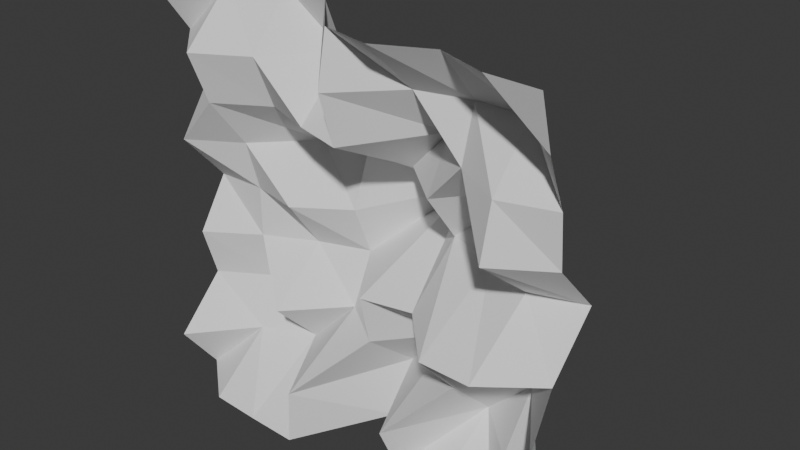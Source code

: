 # Source: pointy.blend  (saved by Blender 4.4.32; exported with 4.5.12 LTS)
import bpy
from mathutils import Matrix  # noqa: F401  (used for matrix-valued properties, if any)

bpy.ops.wm.read_factory_settings(use_empty=True)
scene = bpy.context.scene
scene.name = 'Scene'

# ---- collections
col_collection = bpy.data.collections.new('Collection'); scene.collection.children.link(col_collection)

# ---- world
world_world = bpy.data.worlds.new('World'); scene.world = world_world
world_world.use_nodes = True; world_world.node_tree.nodes.clear()
_N = world_world.node_tree.nodes; _L = world_world.node_tree.links
n0 = _N.new('ShaderNodeOutputWorld'); n0.name = 'World Output'; n0.location = (300, 300)
n1 = _N.new('ShaderNodeBackground'); n1.name = 'Background'; n1.location = (10, 300)
n1.inputs[0].default_value = (0.05088, 0.05088, 0.05088, 1.0)
_L.new(n1.outputs[0], n0.inputs[0])
n0.is_active_output = True
world_world.color = (0.05088, 0.05088, 0.05088)
world_world.sun_shadow_jitter_overblur = 0.0

# ---- meshes
me_plane_001 = bpy.data.meshes.new('Plane.001')
me_plane_001.from_pydata([(0.5, -0.0631, -0.5), (-0.5, -0.02298, -0.5), (0.5, -0.1351, 0.5), (-0.5, -0.1039, 0.5), (-0.375, -0.00574, 0.5), (-0.25, 0.04413, 0.5), (-0.125, 0.0282, 0.5), (0.0, -0.1056, 0.5), (0.125, -0.1363, 0.5), (0.25, -0.07752, 0.5), (0.375, -0.1267, 0.5), (-0.5, -0.1177, -0.375), (-0.5, 0.006123, -0.25), (-0.5, -0.03101, -0.125), (-0.5, 0.04932, 3.725e-09), (-0.5, -0.061, 0.125), (-0.5, 0.02578, 0.25), (-0.5, -0.01365, 0.375), (0.375, -0.04546, -0.5), (0.25, -0.08434, -0.5), (0.125, -0.04866, -0.5), (0.0, 0.09499, -0.5), (-0.125, -0.1367, -0.5), (-0.25, -0.1334, -0.5), (-0.375, -0.1275, -0.5), (0.5, -0.09873, 0.375), (0.5, -0.04605, 0.25), (0.5, -0.0336, 0.125), (0.5, 0.08675, 7.451e-09), (0.5, -0.03742, -0.125), (0.5, -0.1016, -0.25), (0.5, -0.05891, -0.375), (-0.375, -0.1306, 0.375), (-0.375, -0.08116, 0.25), (-0.375, 0.0147, 0.125), (-0.375, 0.04984, 3.725e-09), (-0.375, 0.05059, -0.125), (-0.375, 0.08192, -0.25), (-0.375, 0.02961, -0.375), (-0.25, -0.06065, 0.375), (-0.25, -0.008181, 0.25), (-0.25, 0.1415, 0.125), (-0.25, 0.01981, 0.0), (-0.25, 0.1122, -0.125), (-0.25, -0.03516, -0.25), (-0.25, 0.08875, -0.375), (-0.125, 0.08034, 0.375), (-0.125, -0.05483, 0.25), (-0.125, 0.1505, 0.125), (-0.125, 0.1034, 7.451e-09), (-0.125, 0.1556, -0.125), (-0.125, 0.09692, -0.25), (-0.125, -0.131, -0.375), (0.0, -0.1303, 0.375), (0.0, -0.09097, 0.25), (0.0, 0.1571, 0.125), (0.0, 0.3615, 2.98e-08), (0.0, -0.02384, -0.125), (0.0, 0.00577, -0.25), (0.0, 0.1598, -0.375), (0.125, 0.0002403, 0.375), (0.125, 0.1197, 0.25), (0.125, 0.04877, 0.125), (0.125, 0.1464, 1.49e-08), (0.125, 0.001993, -0.125), (0.125, 0.1518, -0.25), (0.125, -0.1072, -0.375), (0.25, 0.02983, 0.375), (0.25, -0.006881, 0.25), (0.25, 0.2046, 0.125), (0.25, 0.1026, 7.451e-09), (0.25, -0.1309, -0.125), (0.25, -0.01365, -0.25), (0.25, 0.1195, -0.375), (0.375, 0.02769, 0.375), (0.375, -0.08263, 0.25), (0.375, -0.1142, 0.125), (0.375, 0.04885, 3.725e-09), (0.375, -0.1342, -0.125), (0.375, 0.09333, -0.25), (0.375, -0.001162, -0.375)], [], [(80, 31, 0, 18), (11, 38, 24, 1), (38, 45, 23, 24), (45, 52, 22, 23), (52, 59, 21, 22), (59, 66, 20, 21), (66, 73, 19, 20), (73, 80, 18, 19), (3, 4, 32, 17), (17, 32, 33, 16), (16, 33, 34, 15), (15, 34, 35, 14), (14, 35, 36, 13), (13, 36, 37, 12), (12, 37, 38, 11), (4, 5, 39, 32), (32, 39, 40, 33), (33, 40, 41, 34), (34, 41, 42, 35), (35, 42, 43, 36), (36, 43, 44, 37), (37, 44, 45, 38), (5, 6, 46, 39), (39, 46, 47, 40), (40, 47, 48, 41), (41, 48, 49, 42), (42, 49, 50, 43), (43, 50, 51, 44), (44, 51, 52, 45), (6, 7, 53, 46), (46, 53, 54, 47), (47, 54, 55, 48), (48, 55, 56, 49), (49, 56, 57, 50), (50, 57, 58, 51), (51, 58, 59, 52), (7, 8, 60, 53), (53, 60, 61, 54), (54, 61, 62, 55), (55, 62, 63, 56), (56, 63, 64, 57), (57, 64, 65, 58), (58, 65, 66, 59), (8, 9, 67, 60), (60, 67, 68, 61), (61, 68, 69, 62), (62, 69, 70, 63), (63, 70, 71, 64), (64, 71, 72, 65), (65, 72, 73, 66), (9, 10, 74, 67), (67, 74, 75, 68), (68, 75, 76, 69), (69, 76, 77, 70), (70, 77, 78, 71), (71, 78, 79, 72), (72, 79, 80, 73), (10, 2, 25, 74), (74, 25, 26, 75), (75, 26, 27, 76), (76, 27, 28, 77), (77, 28, 29, 78), (78, 29, 30, 79), (79, 30, 31, 80)])
_uv = me_plane_001.uv_layers.new(name='UVMap')
_uv.uv.foreach_set('vector', [0.875, 0.875, 1.0, 0.875, 1.0, 1.0, 0.875, 1.0, 0.0, 0.875, 0.125, 0.875, 0.125, 1.0, 0.0, 1.0, 0.125, 0.875, 0.25, 0.875, 0.25, 1.0, 0.125, 1.0, 0.25, 0.875, 0.375, 0.875, 0.375, 1.0, 0.25, 1.0, 0.375, 0.875, 0.5, 0.875, 0.5, 1.0, 0.375, 1.0, 0.5, 0.875, 0.625, 0.875, 0.625, 1.0, 0.5, 1.0, 0.625, 0.875, 0.75, 0.875, 0.75, 1.0, 0.625, 1.0, 0.75, 0.875, 0.875, 0.875, 0.875, 1.0, 0.75, 1.0, 0.0, 0.0, 0.125, 0.0, 0.125, 0.125, 0.0, 0.125, 0.0, 0.125, 0.125, 0.125, 0.125, 0.25, 0.0, 0.25, 0.0, 0.25, 0.125, 0.25, 0.125, 0.375, 0.0, 0.375, 0.0, 0.375, 0.125, 0.375, 0.125, 0.5, 0.0, 0.5, 0.0, 0.5, 0.125, 0.5, 0.125, 0.625, 0.0, 0.625, 0.0, 0.625, 0.125, 0.625, 0.125, 0.75, 0.0, 0.75, 0.0, 0.75, 0.125, 0.75, 0.125, 0.875, 0.0, 0.875, 0.125, 0.0, 0.25, 0.0, 0.25, 0.125, 0.125, 0.125, 0.125, 0.125, 0.25, 0.125, 0.25, 0.25, 0.125, 0.25, 0.125, 0.25, 0.25, 0.25, 0.25, 0.375, 0.125, 0.375, 0.125, 0.375, 0.25, 0.375, 0.25, 0.5, 0.125, 0.5, 0.125, 0.5, 0.25, 0.5, 0.25, 0.625, 0.125, 0.625, 0.125, 0.625, 0.25, 0.625, 0.25, 0.75, 0.125, 0.75, 0.125, 0.75, 0.25, 0.75, 0.25, 0.875, 0.125, 0.875, 0.25, 0.0, 0.375, 0.0, 0.375, 0.125, 0.25, 0.125, 0.25, 0.125, 0.375, 0.125, 0.375, 0.25, 0.25, 0.25, 0.25, 0.25, 0.375, 0.25, 0.375, 0.375, 0.25, 0.375, 0.25, 0.375, 0.375, 0.375, 0.375, 0.5, 0.25, 0.5, 0.25, 0.5, 0.375, 0.5, 0.375, 0.625, 0.25, 0.625, 0.25, 0.625, 0.375, 0.625, 0.375, 0.75, 0.25, 0.75, 0.25, 0.75, 0.375, 0.75, 0.375, 0.875, 0.25, 0.875, 0.375, 0.0, 0.5, 0.0, 0.5, 0.125, 0.375, 0.125, 0.375, 0.125, 0.5, 0.125, 0.5, 0.25, 0.375, 0.25, 0.375, 0.25, 0.5, 0.25, 0.5, 0.375, 0.375, 0.375, 0.375, 0.375, 0.5, 0.375, 0.5, 0.5, 0.375, 0.5, 0.375, 0.5, 0.5, 0.5, 0.5, 0.625, 0.375, 0.625, 0.375, 0.625, 0.5, 0.625, 0.5, 0.75, 0.375, 0.75, 0.375, 0.75, 0.5, 0.75, 0.5, 0.875, 0.375, 0.875, 0.5, 0.0, 0.625, 0.0, 0.625, 0.125, 0.5, 0.125, 0.5, 0.125, 0.625, 0.125, 0.625, 0.25, 0.5, 0.25, 0.5, 0.25, 0.625, 0.25, 0.625, 0.375, 0.5, 0.375, 0.5, 0.375, 0.625, 0.375, 0.625, 0.5, 0.5, 0.5, 0.5, 0.5, 0.625, 0.5, 0.625, 0.625, 0.5, 0.625, 0.5, 0.625, 0.625, 0.625, 0.625, 0.75, 0.5, 0.75, 0.5, 0.75, 0.625, 0.75, 0.625, 0.875, 0.5, 0.875, 0.625, 0.0, 0.75, 0.0, 0.75, 0.125, 0.625, 0.125, 0.625, 0.125, 0.75, 0.125, 0.75, 0.25, 0.625, 0.25, 0.625, 0.25, 0.75, 0.25, 0.75, 0.375, 0.625, 0.375, 0.625, 0.375, 0.75, 0.375, 0.75, 0.5, 0.625, 0.5, 0.625, 0.5, 0.75, 0.5, 0.75, 0.625, 0.625, 0.625, 0.625, 0.625, 0.75, 0.625, 0.75, 0.75, 0.625, 0.75, 0.625, 0.75, 0.75, 0.75, 0.75, 0.875, 0.625, 0.875, 0.75, 0.0, 0.875, 0.0, 0.875, 0.125, 0.75, 0.125, 0.75, 0.125, 0.875, 0.125, 0.875, 0.25, 0.75, 0.25, 0.75, 0.25, 0.875, 0.25, 0.875, 0.375, 0.75, 0.375, 0.75, 0.375, 0.875, 0.375, 0.875, 0.5, 0.75, 0.5, 0.75, 0.5, 0.875, 0.5, 0.875, 0.625, 0.75, 0.625, 0.75, 0.625, 0.875, 0.625, 0.875, 0.75, 0.75, 0.75, 0.75, 0.75, 0.875, 0.75, 0.875, 0.875, 0.75, 0.875, 0.875, 0.0, 1.0, 0.0, 1.0, 0.125, 0.875, 0.125, 0.875, 0.125, 1.0, 0.125, 1.0, 0.25, 0.875, 0.25, 0.875, 0.25, 1.0, 0.25, 1.0, 0.375, 0.875, 0.375, 0.875, 0.375, 1.0, 0.375, 1.0, 0.5, 0.875, 0.5, 0.875, 0.5, 1.0, 0.5, 1.0, 0.625, 0.875, 0.625, 0.875, 0.625, 1.0, 0.625, 1.0, 0.75, 0.875, 0.75, 0.875, 0.75, 1.0, 0.75, 1.0, 0.875, 0.875, 0.875])
me_plane_001.update()

# ---- objects
ob_plane = bpy.data.objects.new('Plane', me_plane_001)

# ---- transforms, parenting, visibility, modifiers, constraints
ob_plane.location = (0.0, 0.0, 0.0)

# ---- collection membership
col_collection.objects.link(ob_plane)

# ---- scene / render settings (as saved in the file)
scene.frame_start = 1; scene.frame_end = 250; scene.frame_set(1)
scene.render.engine = 'BLENDER_EEVEE_NEXT'
bpy.context.view_layer.update()

# ---- added for rendering (the .blend has no active camera and no usable light): camera, sun
cam_auto = bpy.data.cameras.new('AutoCamera')
cam_auto.lens = 50.0
cam_auto.sensor_width = 36.0
cam_auto.clip_end = 1000.0
ob_auto_camera = bpy.data.objects.new('AutoCamera', cam_auto)
scene.collection.objects.link(ob_auto_camera)
ob_auto_camera.location = (1.38728, -1.55238, 1.10982)
ob_auto_camera.rotation_euler = (1.09748, -7.21219e-08, 0.694738)
scene.camera = ob_auto_camera
light_auto_sun = bpy.data.lights.new('AutoSun', 'SUN')
light_auto_sun.energy = 3.0
light_auto_sun.angle = 0.0523599
ob_auto_sun = bpy.data.objects.new('AutoSun', light_auto_sun)
scene.collection.objects.link(ob_auto_sun)
ob_auto_sun.rotation_euler = (0.872665, 0.174533, 0.523599)
bpy.context.view_layer.update()
